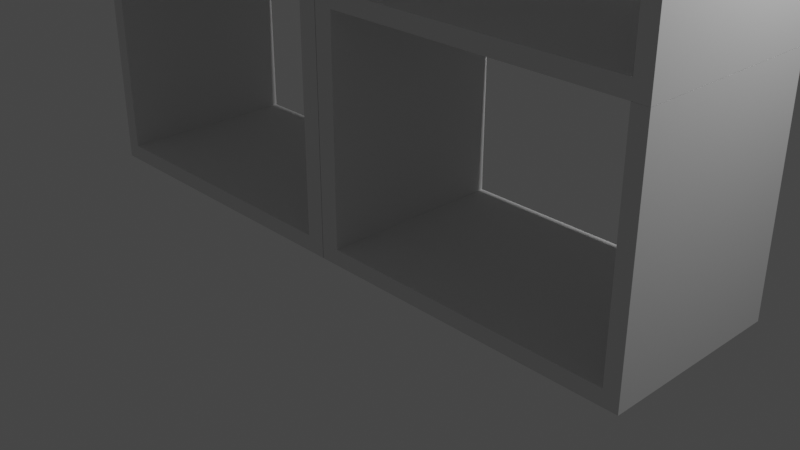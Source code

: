 # Source: mishapolka.blend  (saved by Blender 2.82.7; exported with 4.5.12 LTS)
import bpy
from mathutils import Matrix  # noqa: F401  (used for matrix-valued properties, if any)

bpy.ops.wm.read_factory_settings(use_empty=True)
scene = bpy.context.scene
scene.name = 'Scene'

# ---- collections
col_collection = bpy.data.collections.new('Collection'); scene.collection.children.link(col_collection)

# ---- world
world_world = bpy.data.worlds.new('World'); scene.world = world_world
world_world.use_nodes = True; world_world.node_tree.nodes.clear()
_N = world_world.node_tree.nodes; _L = world_world.node_tree.links
n0 = _N.new('ShaderNodeOutputWorld'); n0.name = 'World Output'; n0.location = (300, 300)
n1 = _N.new('ShaderNodeBackground'); n1.name = 'Background'; n1.location = (10, 300)
n1.inputs[0].default_value = (0.05088, 0.05088, 0.05088, 1.0)
_L.new(n1.outputs[0], n0.inputs[0])
n0.is_active_output = True
world_world.color = (0.05088, 0.05088, 0.05088)
world_world.use_sun_shadow = False
world_world.sun_shadow_jitter_overblur = 0.0

# ---- cameras
cam_camera = bpy.data.cameras.new('Camera')
cam_camera.clip_end = 100.0
cam_camera.ortho_scale = 7.314

# ---- lights
light_light = bpy.data.lights.new('Light', 'POINT')
light_light.transmission_factor = 0.0
light_light.energy = 1000.0
light_light.shadow_soft_size = 0.1
light_light.shadow_maximum_resolution = 0.006
light_light.use_absolute_resolution = True

# ---- meshes
me_cube_025 = bpy.data.meshes.new('Cube.025')
me_cube_025.from_pydata([(0.1324, -1.0, -1.0), (0.1324, -1.0, 1.0), (0.1324, 1.0, -1.0), (0.1324, 1.0, 1.0), (2.106, -1.0, -1.0), (2.106, -1.0, 1.0), (2.106, 1.0, -1.0), (2.106, 1.0, 1.0), (2.209, 1.0, 1.0), (2.209, 1.0, -1.0), (2.209, -1.0, -1.0), (2.209, -1.0, 1.0), (2.106, -1.0, -28.49), (2.106, 1.0, -28.49), (2.209, -1.0, -28.49), (2.209, 1.0, -28.49), (0.002125, 1.0, -1.0), (0.002125, -1.0, -1.0), (0.002125, -1.0, 1.0), (0.002125, 1.0, 1.0), (0.1324, 1.0, -28.5), (0.1324, -1.0, -28.5), (0.002125, 1.0, -28.5), (0.002125, -1.0, -28.5), (-0.1324, -1.0, -1.0), (-0.1324, -1.0, 1.0), (-0.1324, 1.0, -1.0), (-0.1324, 1.0, 1.0), (-2.106, -1.0, -1.0), (-2.106, -1.0, 1.0), (-2.106, 1.0, -1.0), (-2.106, 1.0, 1.0), (-2.209, 1.0, 1.0), (-2.209, 1.0, -1.0), (-2.209, -1.0, -1.0), (-2.209, -1.0, 1.0), (-0.002125, 1.0, -1.0), (-0.002125, -1.0, -1.0), (-0.002125, -1.0, 1.0), (-0.002125, 1.0, 1.0), (-0.1324, 1.0, -28.5), (-0.1324, -1.0, -28.5), (-0.002125, 1.0, -28.5), (-0.002125, -1.0, -28.5), (-2.106, 1.0, 3.121), (-2.106, -1.0, 3.121), (-2.209, 1.0, 3.121), (-2.209, -1.0, 3.121), (0.1324, -1.0, 65.78), (0.1324, -1.0, 67.28), (0.1324, 1.0, 65.78), (0.1324, 1.0, 67.28), (2.106, -1.0, 65.78), (2.106, -1.0, 67.28), (2.106, 1.0, 65.78), (2.106, 1.0, 67.28), (2.209, 1.0, 67.28), (2.209, 1.0, 65.78), (2.209, -1.0, 65.78), (2.209, -1.0, 67.28), (2.106, -1.0, 45.16), (2.106, 1.0, 45.16), (2.209, -1.0, 45.16), (2.209, 1.0, 45.16), (0.002125, 1.0, 65.78), (0.002125, -1.0, 65.78), (0.002125, -1.0, 67.28), (0.002125, 1.0, 67.28), (0.1324, 1.0, 45.15), (0.1324, -1.0, 45.15), (0.002125, 1.0, 45.15), (0.002125, -1.0, 45.15), (-0.1324, -1.0, 65.78), (-0.1324, -1.0, 67.28), (-0.1324, 1.0, 65.78), (-0.1324, 1.0, 67.28), (-2.106, -1.0, 65.78), (-2.106, -1.0, 67.28), (-2.106, 1.0, 65.78), (-2.106, 1.0, 67.28), (-2.209, 1.0, 67.28), (-2.209, 1.0, 65.78), (-2.209, -1.0, 65.78), (-2.209, -1.0, 67.28), (-2.106, -1.0, 45.16), (-2.106, 1.0, 45.16), (-2.209, -1.0, 45.16), (-2.209, 1.0, 45.16), (-0.002125, 1.0, 65.78), (-0.002125, -1.0, 65.78), (-0.002125, -1.0, 67.28), (-0.002125, 1.0, 67.28), (-0.1324, 1.0, 45.15), (-0.1324, -1.0, 45.15), (-0.002125, 1.0, 45.15), (-0.002125, -1.0, 45.15), (0.1324, -1.0, 43.65), (0.1324, -1.0, 45.15), (0.1324, 1.0, 43.65), (0.1324, 1.0, 45.15), (2.106, -1.0, 43.65), (2.106, -1.0, 45.15), (2.106, 1.0, 43.65), (2.106, 1.0, 45.15), (2.209, 1.0, 45.15), (2.209, 1.0, 43.65), (2.209, -1.0, 43.65), (2.209, -1.0, 45.15), (2.106, -1.0, 23.02), (2.106, 1.0, 23.02), (2.209, -1.0, 23.02), (2.209, 1.0, 23.02), (0.002125, 1.0, 43.65), (0.002125, -1.0, 43.65), (0.002125, -1.0, 45.15), (0.002125, 1.0, 45.15), (0.1324, 1.0, 23.02), (0.1324, -1.0, 23.02), (0.002125, 1.0, 23.02), (0.002125, -1.0, 23.02), (-0.1324, -1.0, 43.65), (-0.1324, -1.0, 45.15), (-0.1324, 1.0, 43.65), (-0.1324, 1.0, 45.15), (-2.106, -1.0, 43.65), (-2.106, -1.0, 45.15), (-2.106, 1.0, 43.65), (-2.106, 1.0, 45.15), (-2.209, 1.0, 45.15), (-2.209, 1.0, 43.65), (-2.209, -1.0, 43.65), (-2.209, -1.0, 45.15), (-0.002125, 1.0, 43.65), (-0.002125, -1.0, 43.65), (-0.002125, -1.0, 45.15), (-0.002125, 1.0, 45.15), (-0.1324, 1.0, 23.02), (-0.1324, -1.0, 23.02), (-0.002125, 1.0, 23.02), (-0.002125, -1.0, 23.02), (0.1324, -1.0, 21.58), (0.1324, -1.0, 23.09), (0.1324, 1.0, 21.58), (0.1324, 1.0, 23.09), (2.106, -1.0, 21.58), (2.106, -1.0, 23.09), (2.106, 1.0, 21.58), (2.106, 1.0, 23.09), (2.209, 1.0, 23.09), (2.209, 1.0, 21.58), (2.209, -1.0, 21.58), (2.209, -1.0, 23.09), (2.106, -1.0, 0.9571), (2.106, 1.0, 0.9571), (2.209, -1.0, 0.9571), (2.209, 1.0, 0.9571), (0.002125, 1.0, 21.58), (0.002125, -1.0, 21.58), (0.002125, -1.0, 23.09), (0.002125, 1.0, 23.09), (0.1324, 1.0, 0.953), (0.1324, -1.0, 0.953), (0.002125, 1.0, 0.953), (0.002125, -1.0, 0.953), (-0.1324, -1.0, 21.58), (-0.1324, -1.0, 23.09), (-0.1324, 1.0, 21.58), (-0.1324, 1.0, 23.09), (-2.106, -1.0, 21.58), (-2.106, -1.0, 23.09), (-2.106, 1.0, 21.58), (-2.106, 1.0, 23.09), (-2.209, 1.0, 23.09), (-2.209, 1.0, 21.58), (-2.209, -1.0, 21.58), (-2.209, -1.0, 23.09), (-0.002125, 1.0, 21.58), (-0.002125, -1.0, 21.58), (-0.002125, -1.0, 23.09), (-0.002125, 1.0, 23.09), (-0.1324, 1.0, 0.953), (-0.1324, -1.0, 0.953), (-0.002125, 1.0, 0.953), (-0.002125, -1.0, 0.953), (0.1324, -1.0, -30.19), (0.1324, -1.0, -28.42), (0.1324, 1.0, -30.19), (0.1324, 1.0, -28.42), (2.106, -1.0, -30.19), (2.106, -1.0, -28.42), (2.106, 1.0, -30.19), (2.106, 1.0, -28.42), (2.209, 1.0, -28.42), (2.209, 1.0, -30.19), (2.209, -1.0, -30.19), (2.209, -1.0, -28.42), (2.106, -1.0, -54.42), (2.106, 1.0, -54.42), (2.209, -1.0, -54.42), (2.209, 1.0, -54.42), (0.002125, 1.0, -30.19), (0.002125, -1.0, -30.19), (0.002125, -1.0, -28.42), (0.002125, 1.0, -28.42), (0.1324, 1.0, -54.43), (0.1324, -1.0, -54.43), (0.002125, 1.0, -54.43), (0.002125, -1.0, -54.43), (-0.1324, -1.0, -30.19), (-0.1324, -1.0, -28.42), (-0.1324, 1.0, -30.19), (-0.1324, 1.0, -28.42), (-2.106, -1.0, -54.42), (-2.106, 1.0, -54.42), (-2.209, -1.0, -54.42), (-2.209, 1.0, -54.42), (-0.002125, 1.0, -30.19), (-0.002125, -1.0, -30.19), (-0.002125, -1.0, -28.42), (-0.002125, 1.0, -28.42), (-0.1324, 1.0, -54.43), (-0.1324, -1.0, -54.43), (-0.002125, 1.0, -54.43), (-0.002125, -1.0, -54.43), (0.1324, -1.0, -55.47), (0.1324, -1.0, -54.48), (0.1324, 1.0, -55.47), (0.1324, 1.0, -54.48), (2.106, -1.0, -55.47), (2.106, -1.0, -54.48), (2.106, 1.0, -55.47), (2.106, 1.0, -54.48), (2.209, 1.0, -54.48), (2.209, 1.0, -55.47), (2.209, -1.0, -55.47), (2.209, -1.0, -54.48), (2.106, -1.0, -68.97), (2.106, 1.0, -68.97), (2.209, -1.0, -68.97), (2.209, 1.0, -68.97), (0.002125, 1.0, -55.47), (0.002125, -1.0, -55.47), (0.002125, -1.0, -54.48), (0.002125, 1.0, -54.48), (0.1324, 1.0, -68.97), (0.1324, -1.0, -68.97), (0.002125, 1.0, -68.97), (0.002125, -1.0, -68.97), (0.1324, 1.0, -68.14), (0.1324, -1.0, -68.14), (2.105, 1.0, -68.14), (2.105, -1.0, -68.14), (-0.1324, -1.0, -55.47), (-0.1324, -1.0, -54.48), (-0.1324, 1.0, -55.47), (-0.1324, 1.0, -54.48), (-2.106, -1.0, -55.47), (-2.106, -1.0, -54.48), (-2.106, 1.0, -55.47), (-2.106, 1.0, -54.48), (-2.209, 1.0, -54.48), (-2.209, 1.0, -55.47), (-2.209, -1.0, -55.47), (-2.209, -1.0, -54.48), (-2.106, -1.0, -68.97), (-2.106, 1.0, -68.97), (-2.209, -1.0, -68.97), (-2.209, 1.0, -68.97), (-0.002125, 1.0, -55.47), (-0.002125, -1.0, -55.47), (-0.002125, -1.0, -54.48), (-0.002125, 1.0, -54.48), (-0.1324, 1.0, -68.97), (-0.1324, -1.0, -68.97), (-0.002125, 1.0, -68.97), (-0.002125, -1.0, -68.97), (-0.1324, 1.0, -68.14), (-0.1324, -1.0, -68.14), (-2.105, 1.0, -68.14), (-2.105, -1.0, -68.14)], [], [(3, 2, 16, 19), (2, 3, 7, 6), (5, 4, 10, 11), (4, 5, 1, 0), (2, 6, 4, 0), (7, 3, 1, 5), (9, 8, 11, 10), (10, 4, 12, 14), (7, 5, 11, 8), (6, 7, 8, 9), (12, 13, 15, 14), (9, 10, 14, 15), (4, 6, 13, 12), (6, 9, 15, 13), (17, 18, 19, 16), (0, 1, 18, 17), (1, 3, 19, 18), (16, 2, 20, 22), (20, 21, 23, 22), (17, 16, 22, 23), (0, 17, 23, 21), (2, 0, 21, 20), (27, 39, 36, 26), (26, 30, 31, 27), (29, 35, 34, 28), (28, 24, 25, 29), (26, 24, 28, 30), (31, 29, 25, 27), (33, 34, 35, 32), (32, 35, 47, 46), (30, 33, 32, 31), (30, 28, 34, 33), (37, 36, 39, 38), (24, 37, 38, 25), (25, 38, 39, 27), (36, 42, 40, 26), (40, 42, 43, 41), (37, 43, 42, 36), (24, 41, 43, 37), (26, 40, 41, 24), (44, 46, 47, 45), (29, 31, 44, 45), (31, 32, 46, 44), (35, 29, 45, 47), (51, 50, 64, 67), (50, 51, 55, 54), (53, 52, 58, 59), (52, 53, 49, 48), (50, 54, 52, 48), (55, 51, 49, 53), (57, 56, 59, 58), (58, 52, 60, 62), (55, 53, 59, 56), (54, 55, 56, 57), (60, 61, 63, 62), (57, 58, 62, 63), (52, 54, 61, 60), (54, 57, 63, 61), (65, 66, 67, 64), (48, 49, 66, 65), (49, 51, 67, 66), (64, 50, 68, 70), (68, 69, 71, 70), (65, 64, 70, 71), (48, 65, 71, 69), (50, 48, 69, 68), (75, 91, 88, 74), (74, 78, 79, 75), (77, 83, 82, 76), (76, 72, 73, 77), (74, 72, 76, 78), (79, 77, 73, 75), (81, 82, 83, 80), (82, 86, 84, 76), (79, 80, 83, 77), (78, 81, 80, 79), (84, 86, 87, 85), (81, 87, 86, 82), (76, 84, 85, 78), (78, 85, 87, 81), (89, 88, 91, 90), (72, 89, 90, 73), (73, 90, 91, 75), (88, 94, 92, 74), (92, 94, 95, 93), (89, 95, 94, 88), (72, 93, 95, 89), (74, 92, 93, 72), (99, 98, 112, 115), (98, 99, 103, 102), (101, 100, 106, 107), (100, 101, 97, 96), (98, 102, 100, 96), (103, 99, 97, 101), (105, 104, 107, 106), (106, 100, 108, 110), (103, 101, 107, 104), (102, 103, 104, 105), (108, 109, 111, 110), (105, 106, 110, 111), (100, 102, 109, 108), (102, 105, 111, 109), (113, 114, 115, 112), (96, 97, 114, 113), (97, 99, 115, 114), (112, 98, 116, 118), (116, 117, 119, 118), (113, 112, 118, 119), (96, 113, 119, 117), (98, 96, 117, 116), (123, 135, 132, 122), (122, 126, 127, 123), (125, 131, 130, 124), (124, 120, 121, 125), (122, 120, 124, 126), (127, 125, 121, 123), (129, 130, 131, 128), (127, 128, 131, 125), (126, 129, 128, 127), (126, 124, 130, 129), (133, 132, 135, 134), (120, 133, 134, 121), (121, 134, 135, 123), (132, 138, 136, 122), (136, 138, 139, 137), (133, 139, 138, 132), (120, 137, 139, 133), (122, 136, 137, 120), (143, 142, 156, 159), (142, 143, 147, 146), (145, 144, 150, 151), (144, 145, 141, 140), (142, 146, 144, 140), (147, 143, 141, 145), (149, 148, 151, 150), (150, 144, 152, 154), (147, 145, 151, 148), (146, 147, 148, 149), (152, 153, 155, 154), (149, 150, 154, 155), (144, 146, 153, 152), (146, 149, 155, 153), (157, 158, 159, 156), (140, 141, 158, 157), (141, 143, 159, 158), (156, 142, 160, 162), (160, 161, 163, 162), (157, 156, 162, 163), (140, 157, 163, 161), (142, 140, 161, 160), (167, 179, 176, 166), (166, 170, 171, 167), (169, 175, 174, 168), (168, 164, 165, 169), (166, 164, 168, 170), (171, 169, 165, 167), (173, 174, 175, 172), (171, 172, 175, 169), (170, 173, 172, 171), (170, 168, 174, 173), (177, 176, 179, 178), (164, 177, 178, 165), (165, 178, 179, 167), (176, 182, 180, 166), (180, 182, 183, 181), (177, 183, 182, 176), (164, 181, 183, 177), (166, 180, 181, 164), (187, 186, 200, 203), (186, 187, 191, 190), (189, 188, 194, 195), (188, 189, 185, 184), (186, 190, 188, 184), (191, 187, 185, 189), (193, 192, 195, 194), (194, 188, 196, 198), (191, 189, 195, 192), (190, 191, 192, 193), (196, 197, 199, 198), (193, 194, 198, 199), (188, 190, 197, 196), (190, 193, 199, 197), (201, 202, 203, 200), (184, 185, 202, 201), (185, 187, 203, 202), (200, 186, 204, 206), (204, 205, 207, 206), (201, 200, 206, 207), (184, 201, 207, 205), (186, 184, 205, 204), (211, 219, 216, 210), (212, 214, 215, 213), (208, 209, 211, 210, 220, 221), (217, 216, 219, 218), (208, 217, 218, 209), (209, 218, 219, 211), (216, 222, 220, 210), (220, 222, 223, 221), (217, 223, 222, 216), (208, 221, 223, 217), (227, 226, 240, 243), (226, 227, 231, 230), (229, 228, 234, 235), (228, 229, 225, 224), (226, 230, 228, 224), (231, 227, 225, 229), (233, 232, 235, 234), (234, 228, 236, 238), (231, 229, 235, 232), (230, 231, 232, 233), (236, 237, 239, 238), (233, 234, 238, 239), (228, 230, 237, 236), (230, 233, 239, 237), (241, 242, 243, 240), (224, 225, 242, 241), (225, 227, 243, 242), (240, 226, 248, 244, 246), (244, 245, 247, 246), (241, 240, 246, 247), (224, 241, 247, 245, 249), (248, 249, 251, 250), (226, 224, 249, 248), (250, 251, 236, 237), (244, 248, 250, 237), (245, 244, 237, 236), (249, 245, 236, 251), (255, 271, 268, 254), (254, 258, 259, 255), (257, 263, 262, 256), (256, 252, 253, 257), (254, 252, 256, 258), (259, 257, 253, 255), (261, 262, 263, 260), (262, 266, 264, 256), (259, 260, 263, 257), (258, 261, 260, 259), (264, 266, 267, 265), (261, 267, 266, 262), (256, 264, 265, 258), (258, 265, 267, 261), (269, 268, 271, 270), (252, 269, 270, 253), (253, 270, 271, 255), (268, 274, 272, 276, 254), (272, 274, 275, 273), (269, 275, 274, 268), (252, 277, 273, 275, 269), (276, 278, 279, 277), (254, 276, 277, 252), (278, 265, 264, 279), (272, 265, 278, 276), (273, 264, 265, 272), (277, 279, 264, 273)])
_uv = me_cube_025.uv_layers.new(name='UVMap')
_uv.uv.foreach_set('vector', [0.625, 0.25, 0.375, 0.25, 0.375, 0.25, 0.625, 0.25, 0.375, 0.25, 0.625, 0.25, 0.625, 0.5, 0.375, 0.5, 0.625, 0.75, 0.375, 0.75, 0.375, 0.75, 0.625, 0.75, 0.375, 0.75, 0.625, 0.75, 0.625, 1.0, 0.375, 1.0, 0.125, 0.5, 0.375, 0.5, 0.375, 0.75, 0.125, 0.75, 0.625, 0.5, 0.875, 0.5, 0.875, 0.75, 0.625, 0.75, 0.375, 0.5, 0.625, 0.5, 0.625, 0.75, 0.375, 0.75, 0.375, 0.75, 0.375, 0.75, 0.375, 0.75, 0.375, 0.75, 0.625, 0.5, 0.625, 0.75, 0.625, 0.75, 0.625, 0.5, 0.375, 0.5, 0.625, 0.5, 0.625, 0.5, 0.375, 0.5, 0.375, 0.75, 0.375, 0.5, 0.375, 0.5, 0.375, 0.75, 0.375, 0.5, 0.375, 0.75, 0.375, 0.75, 0.375, 0.5, 0.375, 0.75, 0.375, 0.5, 0.375, 0.5, 0.375, 0.75, 0.375, 0.5, 0.375, 0.5, 0.375, 0.5, 0.375, 0.5, 0.375, 0.0, 0.625, 0.0, 0.625, 0.25, 0.375, 0.25, 0.375, 1.0, 0.625, 1.0, 0.625, 1.0, 0.375, 1.0, 0.875, 0.75, 0.875, 0.5, 0.875, 0.5, 0.875, 0.75, 0.375, 0.25, 0.375, 0.25, 0.375, 0.25, 0.375, 0.25, 0.125, 0.5, 0.125, 0.75, 0.125, 0.75, 0.125, 0.5, 0.375, 0.0, 0.375, 0.25, 0.375, 0.25, 0.375, 0.0, 0.375, 1.0, 0.375, 1.0, 0.375, 1.0, 0.375, 1.0, 0.125, 0.5, 0.125, 0.75, 0.125, 0.75, 0.125, 0.5, 0.625, 0.25, 0.625, 0.25, 0.375, 0.25, 0.375, 0.25, 0.375, 0.25, 0.375, 0.5, 0.625, 0.5, 0.625, 0.25, 0.625, 0.75, 0.625, 0.75, 0.375, 0.75, 0.375, 0.75, 0.375, 0.75, 0.375, 1.0, 0.625, 1.0, 0.625, 0.75, 0.125, 0.5, 0.125, 0.75, 0.375, 0.75, 0.375, 0.5, 0.625, 0.5, 0.625, 0.75, 0.875, 0.75, 0.875, 0.5, 0.375, 0.5, 0.375, 0.75, 0.625, 0.75, 0.625, 0.5, 0.625, 0.5, 0.625, 0.75, 0.625, 0.75, 0.625, 0.5, 0.375, 0.5, 0.375, 0.5, 0.625, 0.5, 0.625, 0.5, 0.375, 0.5, 0.375, 0.75, 0.375, 0.75, 0.375, 0.5, 0.375, 0.0, 0.375, 0.25, 0.625, 0.25, 0.625, 0.0, 0.375, 1.0, 0.375, 1.0, 0.625, 1.0, 0.625, 1.0, 0.875, 0.75, 0.875, 0.75, 0.875, 0.5, 0.875, 0.5, 0.375, 0.25, 0.375, 0.25, 0.375, 0.25, 0.375, 0.25, 0.125, 0.5, 0.125, 0.5, 0.125, 0.75, 0.125, 0.75, 0.375, 0.0, 0.375, 0.0, 0.375, 0.25, 0.375, 0.25, 0.375, 1.0, 0.375, 1.0, 0.375, 1.0, 0.375, 1.0, 0.125, 0.5, 0.125, 0.5, 0.125, 0.75, 0.125, 0.75, 0.625, 0.5, 0.625, 0.5, 0.625, 0.75, 0.625, 0.75, 0.625, 0.75, 0.625, 0.5, 0.625, 0.5, 0.625, 0.75, 0.625, 0.5, 0.625, 0.5, 0.625, 0.5, 0.625, 0.5, 0.625, 0.75, 0.625, 0.75, 0.625, 0.75, 0.625, 0.75, 0.625, 0.25, 0.375, 0.25, 0.375, 0.25, 0.625, 0.25, 0.375, 0.25, 0.625, 0.25, 0.625, 0.5, 0.375, 0.5, 0.625, 0.75, 0.375, 0.75, 0.375, 0.75, 0.625, 0.75, 0.375, 0.75, 0.625, 0.75, 0.625, 1.0, 0.375, 1.0, 0.125, 0.5, 0.375, 0.5, 0.375, 0.75, 0.125, 0.75, 0.625, 0.5, 0.875, 0.5, 0.875, 0.75, 0.625, 0.75, 0.375, 0.5, 0.625, 0.5, 0.625, 0.75, 0.375, 0.75, 0.375, 0.75, 0.375, 0.75, 0.375, 0.75, 0.375, 0.75, 0.625, 0.5, 0.625, 0.75, 0.625, 0.75, 0.625, 0.5, 0.375, 0.5, 0.625, 0.5, 0.625, 0.5, 0.375, 0.5, 0.375, 0.75, 0.375, 0.5, 0.375, 0.5, 0.375, 0.75, 0.375, 0.5, 0.375, 0.75, 0.375, 0.75, 0.375, 0.5, 0.375, 0.75, 0.375, 0.5, 0.375, 0.5, 0.375, 0.75, 0.375, 0.5, 0.375, 0.5, 0.375, 0.5, 0.375, 0.5, 0.375, 0.0, 0.625, 0.0, 0.625, 0.25, 0.375, 0.25, 0.375, 1.0, 0.625, 1.0, 0.625, 1.0, 0.375, 1.0, 0.875, 0.75, 0.875, 0.5, 0.875, 0.5, 0.875, 0.75, 0.375, 0.25, 0.375, 0.25, 0.375, 0.25, 0.375, 0.25, 0.125, 0.5, 0.125, 0.75, 0.125, 0.75, 0.125, 0.5, 0.375, 0.0, 0.375, 0.25, 0.375, 0.25, 0.375, 0.0, 0.375, 1.0, 0.375, 1.0, 0.375, 1.0, 0.375, 1.0, 0.125, 0.5, 0.125, 0.75, 0.125, 0.75, 0.125, 0.5, 0.625, 0.25, 0.625, 0.25, 0.375, 0.25, 0.375, 0.25, 0.375, 0.25, 0.375, 0.5, 0.625, 0.5, 0.625, 0.25, 0.625, 0.75, 0.625, 0.75, 0.375, 0.75, 0.375, 0.75, 0.375, 0.75, 0.375, 1.0, 0.625, 1.0, 0.625, 0.75, 0.125, 0.5, 0.125, 0.75, 0.375, 0.75, 0.375, 0.5, 0.625, 0.5, 0.625, 0.75, 0.875, 0.75, 0.875, 0.5, 0.375, 0.5, 0.375, 0.75, 0.625, 0.75, 0.625, 0.5, 0.375, 0.75, 0.375, 0.75, 0.375, 0.75, 0.375, 0.75, 0.625, 0.5, 0.625, 0.5, 0.625, 0.75, 0.625, 0.75, 0.375, 0.5, 0.375, 0.5, 0.625, 0.5, 0.625, 0.5, 0.375, 0.75, 0.375, 0.75, 0.375, 0.5, 0.375, 0.5, 0.375, 0.5, 0.375, 0.5, 0.375, 0.75, 0.375, 0.75, 0.375, 0.75, 0.375, 0.75, 0.375, 0.5, 0.375, 0.5, 0.375, 0.5, 0.375, 0.5, 0.375, 0.5, 0.375, 0.5, 0.375, 0.0, 0.375, 0.25, 0.625, 0.25, 0.625, 0.0, 0.375, 1.0, 0.375, 1.0, 0.625, 1.0, 0.625, 1.0, 0.875, 0.75, 0.875, 0.75, 0.875, 0.5, 0.875, 0.5, 0.375, 0.25, 0.375, 0.25, 0.375, 0.25, 0.375, 0.25, 0.125, 0.5, 0.125, 0.5, 0.125, 0.75, 0.125, 0.75, 0.375, 0.0, 0.375, 0.0, 0.375, 0.25, 0.375, 0.25, 0.375, 1.0, 0.375, 1.0, 0.375, 1.0, 0.375, 1.0, 0.125, 0.5, 0.125, 0.5, 0.125, 0.75, 0.125, 0.75, 0.625, 0.25, 0.375, 0.25, 0.375, 0.25, 0.625, 0.25, 0.375, 0.25, 0.625, 0.25, 0.625, 0.5, 0.375, 0.5, 0.625, 0.75, 0.375, 0.75, 0.375, 0.75, 0.625, 0.75, 0.375, 0.75, 0.625, 0.75, 0.625, 1.0, 0.375, 1.0, 0.125, 0.5, 0.375, 0.5, 0.375, 0.75, 0.125, 0.75, 0.625, 0.5, 0.875, 0.5, 0.875, 0.75, 0.625, 0.75, 0.375, 0.5, 0.625, 0.5, 0.625, 0.75, 0.375, 0.75, 0.375, 0.75, 0.375, 0.75, 0.375, 0.75, 0.375, 0.75, 0.625, 0.5, 0.625, 0.75, 0.625, 0.75, 0.625, 0.5, 0.375, 0.5, 0.625, 0.5, 0.625, 0.5, 0.375, 0.5, 0.375, 0.75, 0.375, 0.5, 0.375, 0.5, 0.375, 0.75, 0.375, 0.5, 0.375, 0.75, 0.375, 0.75, 0.375, 0.5, 0.375, 0.75, 0.375, 0.5, 0.375, 0.5, 0.375, 0.75, 0.375, 0.5, 0.375, 0.5, 0.375, 0.5, 0.375, 0.5, 0.375, 0.0, 0.625, 0.0, 0.625, 0.25, 0.375, 0.25, 0.375, 1.0, 0.625, 1.0, 0.625, 1.0, 0.375, 1.0, 0.875, 0.75, 0.875, 0.5, 0.875, 0.5, 0.875, 0.75, 0.375, 0.25, 0.375, 0.25, 0.375, 0.25, 0.375, 0.25, 0.125, 0.5, 0.125, 0.75, 0.125, 0.75, 0.125, 0.5, 0.375, 0.0, 0.375, 0.25, 0.375, 0.25, 0.375, 0.0, 0.375, 1.0, 0.375, 1.0, 0.375, 1.0, 0.375, 1.0, 0.125, 0.5, 0.125, 0.75, 0.125, 0.75, 0.125, 0.5, 0.625, 0.25, 0.625, 0.25, 0.375, 0.25, 0.375, 0.25, 0.375, 0.25, 0.375, 0.5, 0.625, 0.5, 0.625, 0.25, 0.625, 0.75, 0.625, 0.75, 0.375, 0.75, 0.375, 0.75, 0.375, 0.75, 0.375, 1.0, 0.625, 1.0, 0.625, 0.75, 0.125, 0.5, 0.125, 0.75, 0.375, 0.75, 0.375, 0.5, 0.625, 0.5, 0.625, 0.75, 0.875, 0.75, 0.875, 0.5, 0.375, 0.5, 0.375, 0.75, 0.625, 0.75, 0.625, 0.5, 0.625, 0.5, 0.625, 0.5, 0.625, 0.75, 0.625, 0.75, 0.375, 0.5, 0.375, 0.5, 0.625, 0.5, 0.625, 0.5, 0.375, 0.5, 0.375, 0.75, 0.375, 0.75, 0.375, 0.5, 0.375, 0.0, 0.375, 0.25, 0.625, 0.25, 0.625, 0.0, 0.375, 1.0, 0.375, 1.0, 0.625, 1.0, 0.625, 1.0, 0.875, 0.75, 0.875, 0.75, 0.875, 0.5, 0.875, 0.5, 0.375, 0.25, 0.375, 0.25, 0.375, 0.25, 0.375, 0.25, 0.125, 0.5, 0.125, 0.5, 0.125, 0.75, 0.125, 0.75, 0.375, 0.0, 0.375, 0.0, 0.375, 0.25, 0.375, 0.25, 0.375, 1.0, 0.375, 1.0, 0.375, 1.0, 0.375, 1.0, 0.125, 0.5, 0.125, 0.5, 0.125, 0.75, 0.125, 0.75, 0.625, 0.25, 0.375, 0.25, 0.375, 0.25, 0.625, 0.25, 0.375, 0.25, 0.625, 0.25, 0.625, 0.5, 0.375, 0.5, 0.625, 0.75, 0.375, 0.75, 0.375, 0.75, 0.625, 0.75, 0.375, 0.75, 0.625, 0.75, 0.625, 1.0, 0.375, 1.0, 0.125, 0.5, 0.375, 0.5, 0.375, 0.75, 0.125, 0.75, 0.625, 0.5, 0.875, 0.5, 0.875, 0.75, 0.625, 0.75, 0.375, 0.5, 0.625, 0.5, 0.625, 0.75, 0.375, 0.75, 0.375, 0.75, 0.375, 0.75, 0.375, 0.75, 0.375, 0.75, 0.625, 0.5, 0.625, 0.75, 0.625, 0.75, 0.625, 0.5, 0.375, 0.5, 0.625, 0.5, 0.625, 0.5, 0.375, 0.5, 0.375, 0.75, 0.375, 0.5, 0.375, 0.5, 0.375, 0.75, 0.375, 0.5, 0.375, 0.75, 0.375, 0.75, 0.375, 0.5, 0.375, 0.75, 0.375, 0.5, 0.375, 0.5, 0.375, 0.75, 0.375, 0.5, 0.375, 0.5, 0.375, 0.5, 0.375, 0.5, 0.375, 0.0, 0.625, 0.0, 0.625, 0.25, 0.375, 0.25, 0.375, 1.0, 0.625, 1.0, 0.625, 1.0, 0.375, 1.0, 0.875, 0.75, 0.875, 0.5, 0.875, 0.5, 0.875, 0.75, 0.375, 0.25, 0.375, 0.25, 0.375, 0.25, 0.375, 0.25, 0.125, 0.5, 0.125, 0.75, 0.125, 0.75, 0.125, 0.5, 0.375, 0.0, 0.375, 0.25, 0.375, 0.25, 0.375, 0.0, 0.375, 1.0, 0.375, 1.0, 0.375, 1.0, 0.375, 1.0, 0.125, 0.5, 0.125, 0.75, 0.125, 0.75, 0.125, 0.5, 0.625, 0.25, 0.625, 0.25, 0.375, 0.25, 0.375, 0.25, 0.375, 0.25, 0.375, 0.5, 0.625, 0.5, 0.625, 0.25, 0.625, 0.75, 0.625, 0.75, 0.375, 0.75, 0.375, 0.75, 0.375, 0.75, 0.375, 1.0, 0.625, 1.0, 0.625, 0.75, 0.125, 0.5, 0.125, 0.75, 0.375, 0.75, 0.375, 0.5, 0.625, 0.5, 0.625, 0.75, 0.875, 0.75, 0.875, 0.5, 0.375, 0.5, 0.375, 0.75, 0.625, 0.75, 0.625, 0.5, 0.625, 0.5, 0.625, 0.5, 0.625, 0.75, 0.625, 0.75, 0.375, 0.5, 0.375, 0.5, 0.625, 0.5, 0.625, 0.5, 0.375, 0.5, 0.375, 0.75, 0.375, 0.75, 0.375, 0.5, 0.375, 0.0, 0.375, 0.25, 0.625, 0.25, 0.625, 0.0, 0.375, 1.0, 0.375, 1.0, 0.625, 1.0, 0.625, 1.0, 0.875, 0.75, 0.875, 0.75, 0.875, 0.5, 0.875, 0.5, 0.375, 0.25, 0.375, 0.25, 0.375, 0.25, 0.375, 0.25, 0.125, 0.5, 0.125, 0.5, 0.125, 0.75, 0.125, 0.75, 0.375, 0.0, 0.375, 0.0, 0.375, 0.25, 0.375, 0.25, 0.375, 1.0, 0.375, 1.0, 0.375, 1.0, 0.375, 1.0, 0.125, 0.5, 0.125, 0.5, 0.125, 0.75, 0.125, 0.75, 0.625, 0.25, 0.375, 0.25, 0.375, 0.25, 0.625, 0.25, 0.375, 0.25, 0.625, 0.25, 0.625, 0.5, 0.375, 0.5, 0.625, 0.75, 0.375, 0.75, 0.375, 0.75, 0.625, 0.75, 0.375, 0.75, 0.625, 0.75, 0.625, 1.0, 0.375, 1.0, 0.125, 0.5, 0.375, 0.5, 0.375, 0.75, 0.125, 0.75, 0.625, 0.5, 0.875, 0.5, 0.875, 0.75, 0.625, 0.75, 0.375, 0.5, 0.625, 0.5, 0.625, 0.75, 0.375, 0.75, 0.375, 0.75, 0.375, 0.75, 0.375, 0.75, 0.375, 0.75, 0.625, 0.5, 0.625, 0.75, 0.625, 0.75, 0.625, 0.5, 0.375, 0.5, 0.625, 0.5, 0.625, 0.5, 0.375, 0.5, 0.375, 0.75, 0.375, 0.5, 0.375, 0.5, 0.375, 0.75, 0.375, 0.5, 0.375, 0.75, 0.375, 0.75, 0.375, 0.5, 0.375, 0.75, 0.375, 0.5, 0.375, 0.5, 0.375, 0.75, 0.375, 0.5, 0.375, 0.5, 0.375, 0.5, 0.375, 0.5, 0.375, 0.0, 0.625, 0.0, 0.625, 0.25, 0.375, 0.25, 0.375, 1.0, 0.625, 1.0, 0.625, 1.0, 0.375, 1.0, 0.875, 0.75, 0.875, 0.5, 0.875, 0.5, 0.875, 0.75, 0.375, 0.25, 0.375, 0.25, 0.375, 0.25, 0.375, 0.25, 0.125, 0.5, 0.125, 0.75, 0.125, 0.75, 0.125, 0.5, 0.375, 0.0, 0.375, 0.25, 0.375, 0.25, 0.375, 0.0, 0.375, 1.0, 0.375, 1.0, 0.375, 1.0, 0.375, 1.0, 0.125, 0.5, 0.125, 0.75, 0.125, 0.75, 0.125, 0.5, 0.625, 0.25, 0.625, 0.25, 0.375, 0.25, 0.375, 0.25, 0.375, 0.75, 0.375, 0.75, 0.375, 0.5, 0.375, 0.5, 0.375, 1.0, 0.875, 0.75, 0.625, 0.25, 0.125, 0.5, 0.125, 0.5, 0.125, 0.75, 0.375, 0.0, 0.375, 0.25, 0.625, 0.25, 0.625, 0.0, 0.375, 1.0, 0.375, 1.0, 0.625, 1.0, 0.625, 1.0, 0.875, 0.75, 0.875, 0.75, 0.875, 0.5, 0.875, 0.5, 0.375, 0.25, 0.375, 0.25, 0.375, 0.25, 0.375, 0.25, 0.125, 0.5, 0.125, 0.5, 0.125, 0.75, 0.125, 0.75, 0.375, 0.0, 0.375, 0.0, 0.375, 0.25, 0.375, 0.25, 0.375, 1.0, 0.375, 1.0, 0.375, 1.0, 0.375, 1.0, 0.625, 0.25, 0.375, 0.25, 0.375, 0.25, 0.625, 0.25, 0.375, 0.25, 0.625, 0.25, 0.625, 0.5, 0.375, 0.5, 0.625, 0.75, 0.375, 0.75, 0.375, 0.75, 0.625, 0.75, 0.375, 0.75, 0.625, 0.75, 0.625, 1.0, 0.375, 1.0, 0.125, 0.5, 0.375, 0.5, 0.375, 0.75, 0.125, 0.75, 0.625, 0.5, 0.875, 0.5, 0.875, 0.75, 0.625, 0.75, 0.375, 0.5, 0.625, 0.5, 0.625, 0.75, 0.375, 0.75, 0.375, 0.75, 0.375, 0.75, 0.375, 0.75, 0.375, 0.75, 0.625, 0.5, 0.625, 0.75, 0.625, 0.75, 0.625, 0.5, 0.375, 0.5, 0.625, 0.5, 0.625, 0.5, 0.375, 0.5, 0.375, 0.75, 0.375, 0.5, 0.375, 0.5, 0.375, 0.75, 0.375, 0.5, 0.375, 0.75, 0.375, 0.75, 0.375, 0.5, 0.375, 0.75, 0.375, 0.5, 0.375, 0.5, 0.375, 0.75, 0.375, 0.5, 0.375, 0.5, 0.375, 0.5, 0.375, 0.5, 0.375, 0.0, 0.625, 0.0, 0.625, 0.25, 0.375, 0.25, 0.375, 1.0, 0.625, 1.0, 0.625, 1.0, 0.375, 1.0, 0.875, 0.75, 0.875, 0.5, 0.875, 0.5, 0.875, 0.75, 0.375, 0.25, 0.375, 0.25, 0.375, 0.25, 0.375, 0.25, 0.375, 0.25, 0.125, 0.5, 0.125, 0.75, 0.125, 0.75, 0.125, 0.5, 0.375, 0.0, 0.375, 0.25, 0.375, 0.25, 0.375, 0.0, 0.375, 1.0, 0.375, 1.0, 0.375, 1.0, 0.375, 1.0, 0.375, 1.0, 0.125, 0.5, 0.125, 0.75, 0.125, 0.75, 0.125, 0.5, 0.125, 0.5, 0.125, 0.75, 0.125, 0.75, 0.125, 0.5, 0.125, 0.5, 0.125, 0.75, 0.125, 0.75, 0.125, 0.5, 0.375, 0.25, 0.375, 0.25, 0.375, 0.25, 0.375, 0.25, 0.125, 0.75, 0.125, 0.5, 0.125, 0.5, 0.125, 0.75, 0.375, 1.0, 0.375, 1.0, 0.375, 1.0, 0.375, 1.0, 0.625, 0.25, 0.625, 0.25, 0.375, 0.25, 0.375, 0.25, 0.375, 0.25, 0.375, 0.5, 0.625, 0.5, 0.625, 0.25, 0.625, 0.75, 0.625, 0.75, 0.375, 0.75, 0.375, 0.75, 0.375, 0.75, 0.375, 1.0, 0.625, 1.0, 0.625, 0.75, 0.125, 0.5, 0.125, 0.75, 0.375, 0.75, 0.375, 0.5, 0.625, 0.5, 0.625, 0.75, 0.875, 0.75, 0.875, 0.5, 0.375, 0.5, 0.375, 0.75, 0.625, 0.75, 0.625, 0.5, 0.375, 0.75, 0.375, 0.75, 0.375, 0.75, 0.375, 0.75, 0.625, 0.5, 0.625, 0.5, 0.625, 0.75, 0.625, 0.75, 0.375, 0.5, 0.375, 0.5, 0.625, 0.5, 0.625, 0.5, 0.375, 0.75, 0.375, 0.75, 0.375, 0.5, 0.375, 0.5, 0.375, 0.5, 0.375, 0.5, 0.375, 0.75, 0.375, 0.75, 0.375, 0.75, 0.375, 0.75, 0.375, 0.5, 0.375, 0.5, 0.375, 0.5, 0.375, 0.5, 0.375, 0.5, 0.375, 0.5, 0.375, 0.0, 0.375, 0.25, 0.625, 0.25, 0.625, 0.0, 0.375, 1.0, 0.375, 1.0, 0.625, 1.0, 0.625, 1.0, 0.875, 0.75, 0.875, 0.75, 0.875, 0.5, 0.875, 0.5, 0.375, 0.25, 0.375, 0.25, 0.375, 0.25, 0.375, 0.25, 0.375, 0.25, 0.125, 0.5, 0.125, 0.5, 0.125, 0.75, 0.125, 0.75, 0.375, 0.0, 0.375, 0.0, 0.375, 0.25, 0.375, 0.25, 0.375, 1.0, 0.375, 1.0, 0.375, 1.0, 0.375, 1.0, 0.375, 1.0, 0.125, 0.5, 0.125, 0.5, 0.125, 0.75, 0.125, 0.75, 0.125, 0.5, 0.125, 0.5, 0.125, 0.75, 0.125, 0.75, 0.125, 0.5, 0.125, 0.5, 0.125, 0.75, 0.125, 0.75, 0.375, 0.25, 0.375, 0.25, 0.375, 0.25, 0.375, 0.25, 0.125, 0.75, 0.125, 0.75, 0.125, 0.5, 0.125, 0.5, 0.375, 1.0, 0.375, 1.0, 0.375, 1.0, 0.375, 1.0])
me_cube_025.use_remesh_fix_poles = True
me_cube_025.use_remesh_preserve_attributes = False
me_cube_025.use_mirror_vertex_groups = False
me_cube_025.update()

# ---- objects
ob_light = bpy.data.objects.new('Light', light_light)
ob_camera = bpy.data.objects.new('Camera', cam_camera)
ob_cube_005 = bpy.data.objects.new('Cube.005', me_cube_025)

# ---- transforms, parenting, visibility, modifiers, constraints
ob_light.location = (4.076, 1.005, 5.904)
ob_light.rotation_euler = (0.6503, 0.05522, 1.866)
ob_light.lock_rotations_4d = False
ob_light.empty_display_type = 'ARROWS'
ob_light.color = (0.0, 0.0, 0.0, 0.0)
ob_light.lineart.crease_threshold = 0.0
ob_camera.location = (7.359, -6.926, 4.958)
ob_camera.rotation_euler = (1.109, 0.0, 0.8149)
ob_camera.lock_rotations_4d = False
ob_camera.empty_display_type = 'ARROWS'
ob_camera.color = (0.0, 0.0, 0.0, 0.0)
ob_camera.display_type = 'WIRE'
ob_camera.lineart.crease_threshold = 0.0
ob_cube_005.location = (0.0, 0.0, 7.451)
ob_cube_005.scale = (1.575, 1.0, -0.112)
ob_cube_005.lineart.crease_threshold = 0.0

# ---- collection membership
col_collection.objects.link(ob_light)
col_collection.objects.link(ob_camera)
col_collection.objects.link(ob_cube_005)

# ---- scene / render settings (as saved in the file)
scene.camera = ob_camera
scene.frame_start = 1; scene.frame_end = 250; scene.frame_set(1)
scene.render.engine = 'BLENDER_EEVEE_NEXT'
scene.cycles.use_denoising = False
scene.cycles.samples = 128
scene.cycles.sampling_pattern = 'TABULATED_SOBOL'
scene.cycles.use_adaptive_sampling = False
scene.cycles.use_light_tree = False
scene.view_settings.view_transform = 'Filmic'
bpy.context.view_layer.update()
